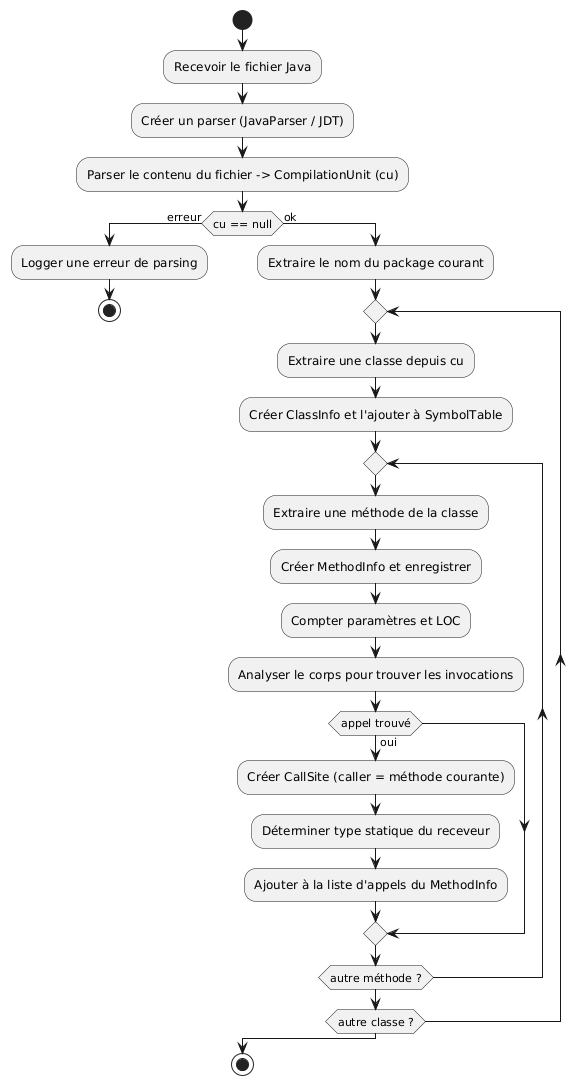

The diagram above was rendered by PlantUML. Its source (embedded in the PNG):
@startuml
start

:Recevoir le fichier Java;

:Créer un parser (JavaParser / JDT);
:Parser le contenu du fichier -> CompilationUnit (cu);

if (cu == null) then (erreur)
  :Logger une erreur de parsing;
  stop
else (ok)
  :Extraire le nom du package courant;
  repeat
    :Extraire une classe depuis cu;
    :Créer ClassInfo et l'ajouter à SymbolTable;
    repeat
      :Extraire une méthode de la classe;
      :Créer MethodInfo et enregistrer;
      :Compter paramètres et LOC;
      :Analyser le corps pour trouver les invocations;
      if (appel trouvé) then (oui)
        :Créer CallSite (caller = méthode courante);
        :Déterminer type statique du receveur;
        :Ajouter à la liste d'appels du MethodInfo;
      endif
    repeat while (autre méthode ?)
  repeat while (autre classe ?)
endif


stop
@enduml